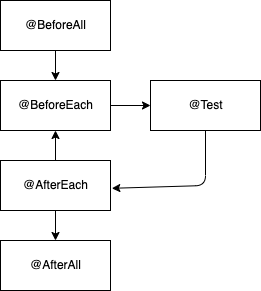

The diagram above was exported from draw.io. Its source (the exported page's mxGraphModel, read from the mxfile embedded in the PNG):
<mxGraphModel dx="301" dy="148" grid="1" gridSize="10" guides="1" tooltips="1" connect="1" arrows="1" fold="1" page="1" pageScale="1" pageWidth="827" pageHeight="1169" math="0" shadow="0">
  <root>
    <mxCell id="0" />
    <mxCell id="1" parent="0" />
    <mxCell id="6" style="edgeStyle=none;html=1;" edge="1" parent="1" source="2" target="3">
      <mxGeometry relative="1" as="geometry" />
    </mxCell>
    <mxCell id="2" value="@BeforeAll" style="html=1;" vertex="1" parent="1">
      <mxGeometry x="130" y="40" width="110" height="50" as="geometry" />
    </mxCell>
    <mxCell id="7" style="edgeStyle=none;html=1;entryX=0;entryY=0.5;entryDx=0;entryDy=0;" edge="1" parent="1" source="3" target="4">
      <mxGeometry relative="1" as="geometry" />
    </mxCell>
    <mxCell id="3" value="@BeforeEach" style="html=1;" vertex="1" parent="1">
      <mxGeometry x="130" y="120" width="110" height="50" as="geometry" />
    </mxCell>
    <mxCell id="8" style="edgeStyle=none;html=1;entryX=1.012;entryY=0.556;entryDx=0;entryDy=0;entryPerimeter=0;" edge="1" parent="1" source="4" target="5">
      <mxGeometry relative="1" as="geometry">
        <Array as="points">
          <mxPoint x="335" y="225" />
        </Array>
      </mxGeometry>
    </mxCell>
    <mxCell id="4" value="@Test" style="html=1;" vertex="1" parent="1">
      <mxGeometry x="280" y="120" width="110" height="50" as="geometry" />
    </mxCell>
    <mxCell id="10" style="edgeStyle=none;html=1;entryX=0.5;entryY=1;entryDx=0;entryDy=0;" edge="1" parent="1" source="5" target="3">
      <mxGeometry relative="1" as="geometry" />
    </mxCell>
    <mxCell id="12" style="edgeStyle=none;html=1;entryX=0.5;entryY=0;entryDx=0;entryDy=0;" edge="1" parent="1" source="5" target="11">
      <mxGeometry relative="1" as="geometry" />
    </mxCell>
    <mxCell id="5" value="@AfterEach" style="html=1;" vertex="1" parent="1">
      <mxGeometry x="130" y="200" width="110" height="50" as="geometry" />
    </mxCell>
    <mxCell id="11" value="@AfterAll" style="html=1;" vertex="1" parent="1">
      <mxGeometry x="130" y="280" width="110" height="50" as="geometry" />
    </mxCell>
  </root>
</mxGraphModel>